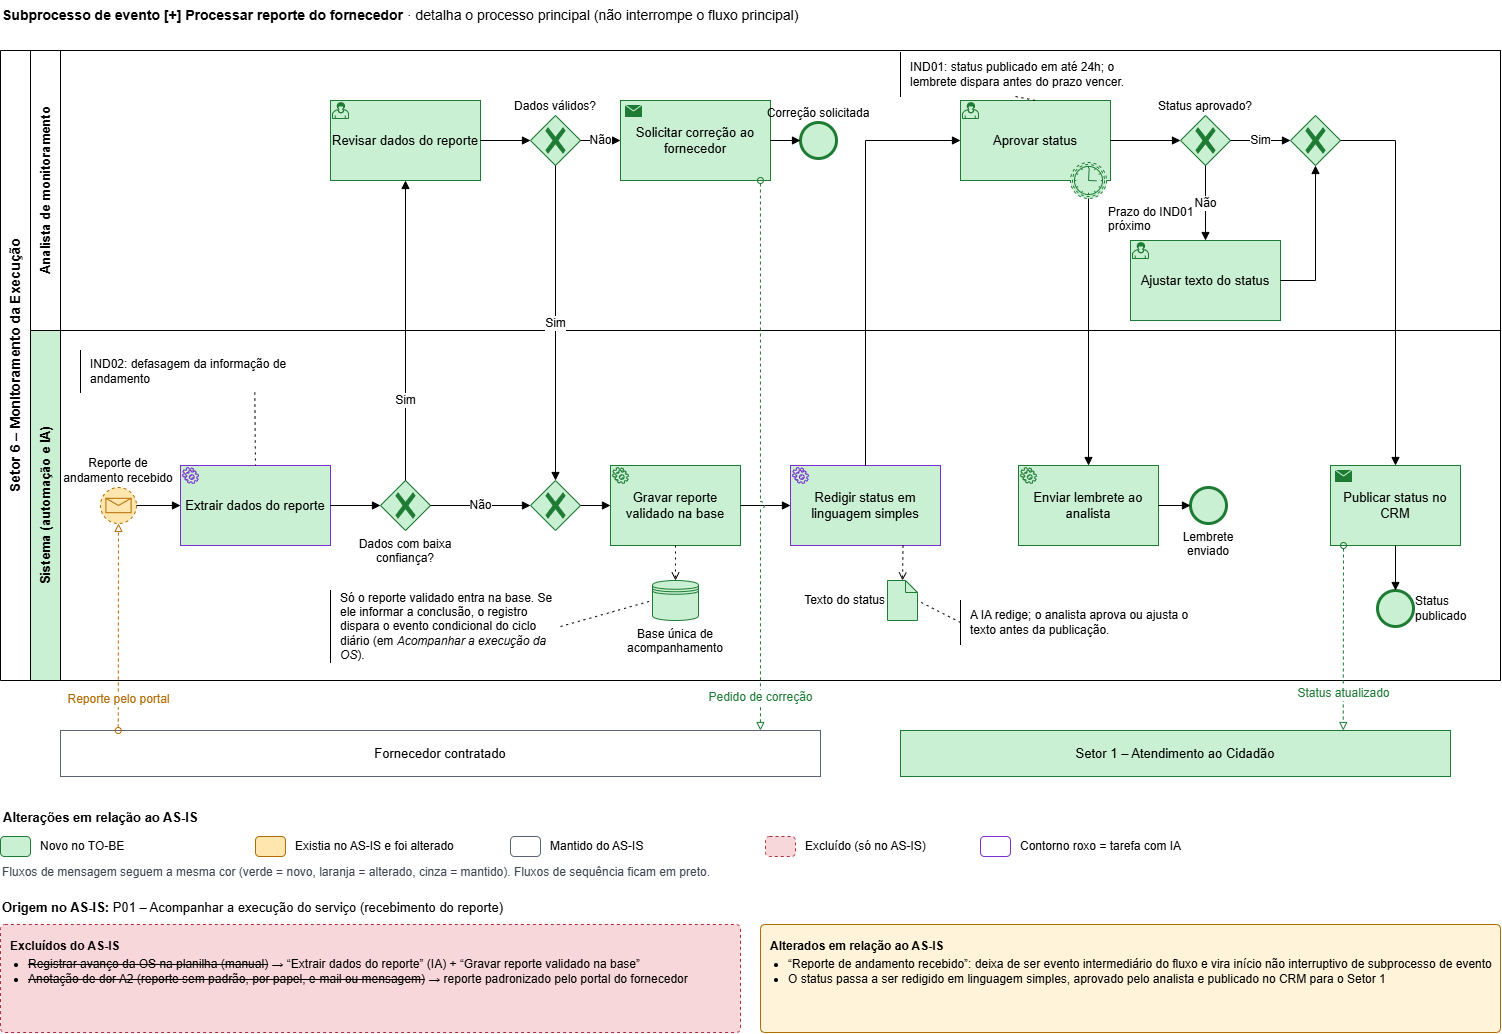

The diagram above was exported from draw.io. Its source (the exported page's mxGraphModel, read from the mxfile embedded in the PNG):
<mxGraphModel dx="1943" dy="1060" grid="0" gridSize="10" guides="1" tooltips="1" connect="1" arrows="1" fold="1" page="1" pageScale="1" pageWidth="1169" pageHeight="827" math="0" shadow="0">
  <root>
    <mxCell id="0" />
    <mxCell id="1" parent="0" />
    <mxCell id="tit" parent="1" style="text;html=1;whiteSpace=wrap;align=left;verticalAlign=top;fontSize=12;fontSize=14;" value="&lt;b&gt;Subprocesso de evento [+] Processar reporte do fornecedor&lt;/b&gt; · detalha o processo principal (não interrompe o fluxo principal)" vertex="1">
      <mxGeometry height="30" width="1100" as="geometry" />
    </mxCell>
    <mxCell id="pool" parent="1" style="swimlane;horizontal=0;startSize=30;html=1;whiteSpace=wrap;fillColor=none;fontSize=14;fontStyle=1;" value="Setor 6 – Monitoramento da Execução" vertex="1">
      <mxGeometry height="630" width="1500" y="50" as="geometry" />
    </mxCell>
    <mxCell id="LA" parent="1" style="swimlane;horizontal=0;startSize=30;html=1;whiteSpace=wrap;fontSize=13;fillColor=none;swimlaneFillColor=none;" value="Analista de monitoramento" vertex="1">
      <mxGeometry height="280" width="1470" x="30" y="50" as="geometry" />
    </mxCell>
    <mxCell id="LS" parent="1" style="swimlane;horizontal=0;startSize=30;html=1;whiteSpace=wrap;fontSize=13;fillColor=#C9F0D3;swimlaneFillColor=none;" value="Sistema (automação e IA)" vertex="1">
      <mxGeometry height="350" width="1470" x="30" y="330" as="geometry" />
    </mxCell>
    <mxCell id="FO" parent="1" style="rounded=0;whiteSpace=wrap;html=1;fontSize=13;fillColor=#FFFFFF;strokeColor=#5B6472;" value="Fornecedor contratado" vertex="1">
      <mxGeometry height="46" width="760" x="60" y="730" as="geometry" />
    </mxCell>
    <mxCell id="S1" parent="1" style="rounded=0;whiteSpace=wrap;html=1;fontSize=13;fillColor=#C9F0D3;strokeColor=#1E7B34;" value="Setor 1 – Atendimento ao Cidadão" vertex="1">
      <mxGeometry height="46" width="550" x="900" y="730" as="geometry" />
    </mxCell>
    <mxCell id="st" parent="1" style="shape=mxgraph.bpmn.event;outline=eventNonint;symbol=message;html=1;whiteSpace=wrap;fontSize=12;labelWidth=110;verticalLabelPosition=top;verticalAlign=bottom;fillColor=#FFE6AE;strokeColor=#B26B00;" value="Reporte de andamento recebido" vertex="1">
      <mxGeometry height="36" width="36" x="100" y="487" as="geometry" />
    </mxCell>
    <mxCell id="ext" parent="1" style="shape=mxgraph.bpmn.task;taskMarker=service;html=1;whiteSpace=wrap;fontSize=13;arcSize=12;strokeWidth=1;fillColor=#C9F0D3;strokeColor=#7B2FD0;dashed=0;" value="Extrair dados do reporte" vertex="1">
      <mxGeometry height="80" width="150" x="180" y="465" as="geometry" />
    </mxCell>
    <mxCell id="g_c" parent="1" style="shape=mxgraph.bpmn.gateway2;gwType=exclusive;html=1;whiteSpace=wrap;fontSize=12;labelWidth=130;verticalLabelPosition=bottom;verticalAlign=top;fillColor=#C9F0D3;strokeColor=#1E7B34;" value="Dados com baixa confiança?" vertex="1">
      <mxGeometry height="50" width="50" x="380" y="480" as="geometry" />
    </mxCell>
    <mxCell id="rev" parent="1" style="shape=mxgraph.bpmn.task;taskMarker=user;html=1;whiteSpace=wrap;fontSize=13;arcSize=12;fillColor=#C9F0D3;strokeColor=#1E7B34;" value="Revisar dados do reporte" vertex="1">
      <mxGeometry height="80" width="150" x="330" y="100" as="geometry" />
    </mxCell>
    <mxCell id="g_v" parent="1" style="shape=mxgraph.bpmn.gateway2;gwType=exclusive;html=1;whiteSpace=wrap;fontSize=12;labelWidth=130;verticalLabelPosition=top;verticalAlign=bottom;fillColor=#C9F0D3;strokeColor=#1E7B34;" value="Dados válidos?" vertex="1">
      <mxGeometry height="50" width="50" x="530" y="115" as="geometry" />
    </mxCell>
    <mxCell id="cor" parent="1" style="shape=mxgraph.bpmn.task;taskMarker=send;html=1;whiteSpace=wrap;fontSize=13;arcSize=12;fillColor=#C9F0D3;strokeColor=#1E7B34;" value="Solicitar correção ao fornecedor" vertex="1">
      <mxGeometry height="80" width="150" x="620" y="100" as="geometry" />
    </mxCell>
    <mxCell id="e_cor" parent="1" style="shape=mxgraph.bpmn.event;outline=end;symbol=general;html=1;whiteSpace=wrap;fontSize=12;labelWidth=110;verticalLabelPosition=top;verticalAlign=bottom;fillColor=#C9F0D3;strokeColor=#1E7B34;" value="Correção solicitada" vertex="1">
      <mxGeometry height="36" width="36" x="800" y="122" as="geometry" />
    </mxCell>
    <mxCell id="m1" parent="1" style="shape=mxgraph.bpmn.gateway2;gwType=exclusive;html=1;whiteSpace=wrap;fontSize=12;labelWidth=130;verticalLabelPosition=top;verticalAlign=bottom;fillColor=#C9F0D3;strokeColor=#1E7B34;" value="" vertex="1">
      <mxGeometry height="50" width="50" x="530" y="480" as="geometry" />
    </mxCell>
    <mxCell id="sav" parent="1" style="shape=mxgraph.bpmn.task;taskMarker=service;html=1;whiteSpace=wrap;fontSize=13;arcSize=12;fillColor=#C9F0D3;strokeColor=#1E7B34;" value="Gravar reporte validado na base" vertex="1">
      <mxGeometry height="80" width="130" x="610" y="465" as="geometry" />
    </mxCell>
    <mxCell id="stat" parent="1" style="shape=mxgraph.bpmn.task;taskMarker=service;html=1;whiteSpace=wrap;fontSize=13;arcSize=12;strokeWidth=1;fillColor=#C9F0D3;strokeColor=#7B2FD0;dashed=0;" value="Redigir status em linguagem simples" vertex="1">
      <mxGeometry height="80" width="150" x="790" y="465" as="geometry" />
    </mxCell>
    <mxCell id="aprov" parent="1" style="shape=mxgraph.bpmn.task;taskMarker=user;html=1;whiteSpace=wrap;fontSize=13;arcSize=12;fillColor=#C9F0D3;strokeColor=#1E7B34;" value="Aprovar status" vertex="1">
      <mxGeometry height="80" width="150" x="960" y="100" as="geometry" />
    </mxCell>
    <mxCell id="b_ind" parent="1" style="shape=mxgraph.bpmn.event;outline=boundNonint;symbol=timer;html=1;whiteSpace=wrap;fontSize=12;labelWidth=110;labelPosition=right;verticalLabelPosition=bottom;align=left;verticalAlign=top;labelWidth=90;fillColor=#C9F0D3;strokeColor=#1E7B34;" value="Prazo do IND01 próximo" vertex="1">
      <mxGeometry height="36" width="36" x="1070" y="162" as="geometry" />
    </mxCell>
    <mxCell id="lemb" parent="1" style="shape=mxgraph.bpmn.task;taskMarker=service;html=1;whiteSpace=wrap;fontSize=13;arcSize=12;fillColor=#C9F0D3;strokeColor=#1E7B34;" value="Enviar lembrete ao analista" vertex="1">
      <mxGeometry height="80" width="140" x="1018" y="465" as="geometry" />
    </mxCell>
    <mxCell id="e_lem" parent="1" style="shape=mxgraph.bpmn.event;outline=end;symbol=general;html=1;whiteSpace=wrap;fontSize=12;labelWidth=110;verticalLabelPosition=bottom;verticalAlign=top;labelWidth=70;fillColor=#C9F0D3;strokeColor=#1E7B34;" value="Lembrete enviado" vertex="1">
      <mxGeometry height="36" width="36" x="1190" y="487" as="geometry" />
    </mxCell>
    <mxCell id="g_a" parent="1" style="shape=mxgraph.bpmn.gateway2;gwType=exclusive;html=1;whiteSpace=wrap;fontSize=12;labelWidth=130;verticalLabelPosition=top;verticalAlign=bottom;fillColor=#C9F0D3;strokeColor=#1E7B34;" value="Status aprovado?" vertex="1">
      <mxGeometry height="50" width="50" x="1180" y="115" as="geometry" />
    </mxCell>
    <mxCell id="aj" parent="1" style="shape=mxgraph.bpmn.task;taskMarker=user;html=1;whiteSpace=wrap;fontSize=13;arcSize=12;fillColor=#C9F0D3;strokeColor=#1E7B34;" value="Ajustar texto do status" vertex="1">
      <mxGeometry height="80" width="150" x="1130" y="240" as="geometry" />
    </mxCell>
    <mxCell id="m2" parent="1" style="shape=mxgraph.bpmn.gateway2;gwType=exclusive;html=1;whiteSpace=wrap;fontSize=12;labelWidth=130;verticalLabelPosition=top;verticalAlign=bottom;fillColor=#C9F0D3;strokeColor=#1E7B34;" value="" vertex="1">
      <mxGeometry height="50" width="50" x="1290" y="115" as="geometry" />
    </mxCell>
    <mxCell id="pub" parent="1" style="shape=mxgraph.bpmn.task;taskMarker=send;html=1;whiteSpace=wrap;fontSize=13;arcSize=12;fillColor=#C9F0D3;strokeColor=#1E7B34;" value="Publicar status no CRM" vertex="1">
      <mxGeometry height="80" width="130" x="1330" y="465" as="geometry" />
    </mxCell>
    <mxCell id="e_pub" parent="1" style="shape=mxgraph.bpmn.event;outline=end;symbol=general;html=1;whiteSpace=wrap;fontSize=12;labelWidth=110;labelPosition=right;verticalLabelPosition=middle;align=left;verticalAlign=middle;labelWidth=80;fillColor=#C9F0D3;strokeColor=#1E7B34;" value="Status publicado" vertex="1">
      <mxGeometry height="36" width="36" x="1377" y="590" as="geometry" />
    </mxCell>
    <mxCell id="ds" parent="1" style="shape=datastore;html=1;whiteSpace=wrap;fontSize=12;labelWidth=110;verticalLabelPosition=bottom;verticalAlign=top;fillColor=#C9F0D3;strokeColor=#1E7B34;" value="Base única de acompanhamento" vertex="1">
      <mxGeometry height="40" width="46" x="652" y="580" as="geometry" />
    </mxCell>
    <mxCell id="do_stat" parent="1" style="shape=mxgraph.bpmn.data;size=12;html=1;whiteSpace=wrap;fontSize=12;labelWidth=150;labelPosition=left;verticalLabelPosition=middle;align=right;verticalAlign=middle;labelWidth=90;fillColor=#C9F0D3;strokeColor=#1E7B34;" value="Texto do status" vertex="1">
      <mxGeometry height="40" width="30" x="887" y="580" as="geometry" />
    </mxCell>
    <mxCell id="e1" edge="1" parent="1" source="st" style="edgeStyle=orthogonalEdgeStyle;html=1;endArrow=block;endFill=1;fontSize=12;rounded=0;jumpStyle=arc;jumpSize=8;labelBackgroundColor=#FFFFFF;" target="ext" value="">
      <mxGeometry relative="1" as="geometry" />
    </mxCell>
    <mxCell id="e2" edge="1" parent="1" source="ext" style="edgeStyle=orthogonalEdgeStyle;html=1;endArrow=block;endFill=1;fontSize=12;rounded=0;jumpStyle=arc;jumpSize=8;labelBackgroundColor=#FFFFFF;" target="g_c" value="">
      <mxGeometry relative="1" as="geometry" />
    </mxCell>
    <mxCell id="e3" edge="1" parent="1" source="g_c" style="edgeStyle=orthogonalEdgeStyle;html=1;endArrow=block;endFill=1;fontSize=12;rounded=0;jumpStyle=arc;jumpSize=8;labelBackgroundColor=#FFFFFF;exitX=0.5;exitY=0;entryX=0.5;entryY=1;" target="rev" value="Sim">
      <mxGeometry relative="1" x="-0.47" as="geometry" />
    </mxCell>
    <mxCell id="e4" edge="1" parent="1" source="g_c" style="edgeStyle=orthogonalEdgeStyle;html=1;endArrow=block;endFill=1;fontSize=12;rounded=0;jumpStyle=arc;jumpSize=8;labelBackgroundColor=#FFFFFF;" target="m1" value="Não">
      <mxGeometry relative="1" as="geometry" />
    </mxCell>
    <mxCell id="e5" edge="1" parent="1" source="rev" style="edgeStyle=orthogonalEdgeStyle;html=1;endArrow=block;endFill=1;fontSize=12;rounded=0;jumpStyle=arc;jumpSize=8;labelBackgroundColor=#FFFFFF;" target="g_v" value="">
      <mxGeometry relative="1" as="geometry" />
    </mxCell>
    <mxCell id="e6" edge="1" parent="1" source="g_v" style="edgeStyle=orthogonalEdgeStyle;html=1;endArrow=block;endFill=1;fontSize=12;rounded=0;jumpStyle=arc;jumpSize=8;labelBackgroundColor=#FFFFFF;" target="cor" value="Não">
      <mxGeometry relative="1" as="geometry" />
    </mxCell>
    <mxCell id="e7" edge="1" parent="1" source="cor" style="edgeStyle=orthogonalEdgeStyle;html=1;endArrow=block;endFill=1;fontSize=12;rounded=0;jumpStyle=arc;jumpSize=8;labelBackgroundColor=#FFFFFF;" target="e_cor" value="">
      <mxGeometry relative="1" as="geometry" />
    </mxCell>
    <mxCell id="e8" edge="1" parent="1" source="g_v" style="edgeStyle=orthogonalEdgeStyle;html=1;endArrow=block;endFill=1;fontSize=12;rounded=0;jumpStyle=arc;jumpSize=8;labelBackgroundColor=#FFFFFF;exitX=0.5;exitY=1;entryX=0.5;entryY=0;" target="m1" value="Sim">
      <mxGeometry relative="1" as="geometry" />
    </mxCell>
    <mxCell id="e9" edge="1" parent="1" source="m1" style="edgeStyle=orthogonalEdgeStyle;html=1;endArrow=block;endFill=1;fontSize=12;rounded=0;jumpStyle=arc;jumpSize=8;labelBackgroundColor=#FFFFFF;" target="sav" value="">
      <mxGeometry relative="1" as="geometry" />
    </mxCell>
    <mxCell id="e10" edge="1" parent="1" source="sav" style="edgeStyle=orthogonalEdgeStyle;html=1;endArrow=block;endFill=1;fontSize=12;rounded=0;jumpStyle=arc;jumpSize=8;labelBackgroundColor=#FFFFFF;" target="stat" value="">
      <mxGeometry relative="1" as="geometry" />
    </mxCell>
    <mxCell id="e11" edge="1" parent="1" source="stat" style="edgeStyle=orthogonalEdgeStyle;html=1;endArrow=block;endFill=1;fontSize=12;rounded=0;jumpStyle=arc;jumpSize=8;labelBackgroundColor=#FFFFFF;exitX=0.5;exitY=0;entryX=0;entryY=0.5;" target="aprov" value="">
      <mxGeometry relative="1" as="geometry">
        <Array as="points">
          <mxPoint x="865" y="140" />
        </Array>
      </mxGeometry>
    </mxCell>
    <mxCell id="e12" edge="1" parent="1" source="aprov" style="edgeStyle=orthogonalEdgeStyle;html=1;endArrow=block;endFill=1;fontSize=12;rounded=0;jumpStyle=arc;jumpSize=8;labelBackgroundColor=#FFFFFF;" target="g_a" value="">
      <mxGeometry relative="1" as="geometry" />
    </mxCell>
    <mxCell id="e13" edge="1" parent="1" source="g_a" style="edgeStyle=orthogonalEdgeStyle;html=1;endArrow=block;endFill=1;fontSize=12;rounded=0;jumpStyle=arc;jumpSize=8;labelBackgroundColor=#FFFFFF;" target="m2" value="Sim">
      <mxGeometry relative="1" as="geometry" />
    </mxCell>
    <mxCell id="e14" edge="1" parent="1" source="g_a" style="edgeStyle=orthogonalEdgeStyle;html=1;endArrow=block;endFill=1;fontSize=12;rounded=0;jumpStyle=arc;jumpSize=8;labelBackgroundColor=#FFFFFF;exitX=0.5;exitY=1;entryX=0.5;entryY=0;" target="aj" value="Não">
      <mxGeometry relative="1" as="geometry" />
    </mxCell>
    <mxCell id="e15" edge="1" parent="1" source="aj" style="edgeStyle=orthogonalEdgeStyle;html=1;endArrow=block;endFill=1;fontSize=12;rounded=0;jumpStyle=arc;jumpSize=8;labelBackgroundColor=#FFFFFF;exitX=1;exitY=0.5;entryX=0.5;entryY=1;" target="m2" value="">
      <mxGeometry relative="1" as="geometry">
        <Array as="points">
          <mxPoint x="1315" y="280" />
        </Array>
      </mxGeometry>
    </mxCell>
    <mxCell id="e16" edge="1" parent="1" source="m2" style="edgeStyle=orthogonalEdgeStyle;html=1;endArrow=block;endFill=1;fontSize=12;rounded=0;jumpStyle=arc;jumpSize=8;labelBackgroundColor=#FFFFFF;exitX=1;exitY=0.5;entryX=0.5;entryY=0;" target="pub" value="">
      <mxGeometry relative="1" as="geometry">
        <Array as="points">
          <mxPoint x="1395" y="140" />
        </Array>
      </mxGeometry>
    </mxCell>
    <mxCell id="e17" edge="1" parent="1" source="pub" style="edgeStyle=orthogonalEdgeStyle;html=1;endArrow=block;endFill=1;fontSize=12;rounded=0;jumpStyle=arc;jumpSize=8;labelBackgroundColor=#FFFFFF;exitX=0.5;exitY=1;entryX=0.5;entryY=0;" target="e_pub" value="">
      <mxGeometry relative="1" as="geometry" />
    </mxCell>
    <mxCell id="e18" edge="1" parent="1" source="b_ind" style="edgeStyle=orthogonalEdgeStyle;html=1;endArrow=block;endFill=1;fontSize=12;rounded=0;jumpStyle=arc;jumpSize=8;labelBackgroundColor=#FFFFFF;exitX=0.5;exitY=1;entryX=0.5;entryY=0;" target="lemb" value="">
      <mxGeometry relative="1" as="geometry" />
    </mxCell>
    <mxCell id="e19" edge="1" parent="1" source="lemb" style="edgeStyle=orthogonalEdgeStyle;html=1;endArrow=block;endFill=1;fontSize=12;rounded=0;jumpStyle=arc;jumpSize=8;labelBackgroundColor=#FFFFFF;" target="e_lem" value="">
      <mxGeometry relative="1" as="geometry" />
    </mxCell>
    <mxCell id="e20" edge="1" parent="1" source="FO" style="edgeStyle=orthogonalEdgeStyle;html=1;dashed=1;startArrow=oval;startFill=0;endArrow=block;endFill=0;fontSize=12;rounded=0;jumpStyle=arc;jumpSize=8;labelBackgroundColor=#FFFFFF;exitX=0.076;exitY=0;entryX=0.5;entryY=1;strokeColor=#B26B00;fontColor=#B26B00;" target="st" value="Reporte pelo portal">
      <mxGeometry relative="1" x="-0.7" as="geometry" />
    </mxCell>
    <mxCell id="e21" edge="1" parent="1" source="cor" style="edgeStyle=orthogonalEdgeStyle;html=1;dashed=1;startArrow=oval;startFill=0;endArrow=block;endFill=0;fontSize=12;rounded=0;jumpStyle=arc;jumpSize=8;labelBackgroundColor=#FFFFFF;exitX=0.933;exitY=1;entryX=0.921;entryY=0;strokeColor=#1E7B34;fontColor=#1E7B34;" target="FO" value="Pedido de correção">
      <mxGeometry relative="1" x="0.88" as="geometry" />
    </mxCell>
    <mxCell id="e22" edge="1" parent="1" source="pub" style="edgeStyle=orthogonalEdgeStyle;html=1;dashed=1;startArrow=oval;startFill=0;endArrow=block;endFill=0;fontSize=12;rounded=0;jumpStyle=arc;jumpSize=8;labelBackgroundColor=#FFFFFF;exitX=0.1;exitY=1;entryX=0.805;entryY=0;strokeColor=#1E7B34;fontColor=#1E7B34;" target="S1" value="Status atualizado">
      <mxGeometry relative="1" x="0.6" as="geometry" />
    </mxCell>
    <mxCell id="e23" edge="1" parent="1" source="sav" style="edgeStyle=orthogonalEdgeStyle;html=1;dashed=1;dashPattern=2 4;endArrow=open;rounded=0;jumpStyle=arc;exitX=0.5;exitY=1;entryX=0.5;entryY=0;" target="ds" value="">
      <mxGeometry relative="1" as="geometry" />
    </mxCell>
    <mxCell id="e24" edge="1" parent="1" source="stat" style="edgeStyle=orthogonalEdgeStyle;html=1;dashed=1;dashPattern=2 4;endArrow=open;rounded=0;jumpStyle=arc;exitX=0.75;exitY=1;entryX=0.5;entryY=0;" target="do_stat" value="">
      <mxGeometry relative="1" as="geometry" />
    </mxCell>
    <mxCell id="a_ind02" parent="1" style="shape=partialRectangle;html=1;top=0;right=0;bottom=0;fillColor=none;align=left;spacingLeft=8;whiteSpace=wrap;fontSize=12;" value="IND02: defasagem da informação de andamento" vertex="1">
      <mxGeometry height="42" width="210" x="80" y="350" as="geometry" />
    </mxCell>
    <mxCell id="e25" edge="1" parent="1" source="a_ind02" style="html=1;dashed=1;dashPattern=2 4;endArrow=none;exitX=0.83;exitY=1;entryX=0.5;entryY=0;" target="ext" value="">
      <mxGeometry relative="1" as="geometry" />
    </mxCell>
    <mxCell id="a_ind01" parent="1" style="shape=partialRectangle;html=1;top=0;right=0;bottom=0;fillColor=none;align=left;spacingLeft=8;whiteSpace=wrap;fontSize=12;" value="IND01: status publicado em até 24h; o lembrete dispara antes do prazo vencer." vertex="1">
      <mxGeometry height="44" width="230" x="900" y="52" as="geometry" />
    </mxCell>
    <mxCell id="e26" edge="1" parent="1" source="a_ind01" style="html=1;dashed=1;dashPattern=2 4;endArrow=none;exitX=0.5;exitY=1;entryX=0.5;entryY=0;" target="aprov" value="">
      <mxGeometry relative="1" as="geometry" />
    </mxCell>
    <mxCell id="a_ia" parent="1" style="shape=partialRectangle;html=1;top=0;right=0;bottom=0;fillColor=none;align=left;spacingLeft=8;whiteSpace=wrap;fontSize=12;" value="A IA redige; o analista aprova ou ajusta o texto antes da publicação." vertex="1">
      <mxGeometry height="44" width="230" x="960" y="600" as="geometry" />
    </mxCell>
    <mxCell id="e27" edge="1" parent="1" source="a_ia" style="html=1;dashed=1;dashPattern=2 4;endArrow=none;exitX=0;exitY=0.5;entryX=1;entryY=0.5;" target="do_stat" value="">
      <mxGeometry relative="1" as="geometry" />
    </mxCell>
    <mxCell id="a_conc" parent="1" style="shape=partialRectangle;html=1;top=0;right=0;bottom=0;fillColor=none;align=left;spacingLeft=8;whiteSpace=wrap;fontSize=12;" value="Só o reporte validado entra na base. Se ele informar a conclusão, o registro dispara o evento condicional do ciclo diário (em &lt;i&gt;Acompanhar a execução da OS&lt;/i&gt;)." vertex="1">
      <mxGeometry height="72" width="230" x="330" y="590" as="geometry" />
    </mxCell>
    <mxCell id="e28" edge="1" parent="1" source="a_conc" style="html=1;dashed=1;dashPattern=2 4;endArrow=none;exitX=1;exitY=0.5;entryX=0;entryY=0.5;" target="ds" value="">
      <mxGeometry relative="1" as="geometry" />
    </mxCell>
    <mxCell id="lg_t" parent="1" style="text;html=1;whiteSpace=wrap;align=left;verticalAlign=middle;fontSize=12;fontSize=13;" value="&lt;b&gt;Alterações em relação ao AS-IS&lt;/b&gt;" vertex="1">
      <mxGeometry height="22" width="420" x="1" y="806" as="geometry" />
    </mxCell>
    <mxCell id="lg_novo" parent="1" style="rounded=1;arcSize=20;html=1;fillColor=#C9F0D3;strokeColor=#1E7B34;" value="" vertex="1">
      <mxGeometry height="20" width="30" y="836" as="geometry" />
    </mxCell>
    <mxCell id="lg_novo_t" parent="1" style="text;html=1;whiteSpace=wrap;align=left;verticalAlign=middle;fontSize=12;" value="Novo no TO-BE" vertex="1">
      <mxGeometry height="20" width="210" x="38" y="836" as="geometry" />
    </mxCell>
    <mxCell id="lg_alt" parent="1" style="rounded=1;arcSize=20;html=1;fillColor=#FFE6AE;strokeColor=#B26B00;" value="" vertex="1">
      <mxGeometry height="20" width="30" x="255" y="836" as="geometry" />
    </mxCell>
    <mxCell id="lg_alt_t" parent="1" style="text;html=1;whiteSpace=wrap;align=left;verticalAlign=middle;fontSize=12;" value="Existia no AS-IS e foi alterado" vertex="1">
      <mxGeometry height="20" width="210" x="293" y="836" as="geometry" />
    </mxCell>
    <mxCell id="lg_man" parent="1" style="rounded=1;arcSize=20;html=1;fillColor=#FFFFFF;strokeColor=#5B6472;" value="" vertex="1">
      <mxGeometry height="20" width="30" x="510" y="836" as="geometry" />
    </mxCell>
    <mxCell id="lg_man_t" parent="1" style="text;html=1;whiteSpace=wrap;align=left;verticalAlign=middle;fontSize=12;" value="Mantido do AS-IS" vertex="1">
      <mxGeometry height="20" width="210" x="548" y="836" as="geometry" />
    </mxCell>
    <mxCell id="lg_exc" parent="1" style="rounded=1;arcSize=20;html=1;fillColor=#F8D7DA;strokeColor=#B02A37;dashed=1;" value="" vertex="1">
      <mxGeometry height="20" width="30" x="765" y="836" as="geometry" />
    </mxCell>
    <mxCell id="lg_exc_t" parent="1" style="text;html=1;whiteSpace=wrap;align=left;verticalAlign=middle;fontSize=12;" value="Excluído (só no AS-IS)" vertex="1">
      <mxGeometry height="20" width="170" x="803" y="836" as="geometry" />
    </mxCell>
    <mxCell id="lg_ia" parent="1" style="rounded=1;arcSize=20;html=1;fillColor=#FFFFFF;strokeColor=#7B2FD0;" value="" vertex="1">
      <mxGeometry height="20" width="30" x="980" y="836" as="geometry" />
    </mxCell>
    <mxCell id="lg_ia_t" parent="1" style="text;html=1;whiteSpace=wrap;align=left;verticalAlign=middle;fontSize=12;" value="Contorno roxo = tarefa com IA" vertex="1">
      <mxGeometry height="20" width="210" x="1018" y="836" as="geometry" />
    </mxCell>
    <mxCell id="lg_msg" parent="1" style="text;html=1;whiteSpace=wrap;align=left;verticalAlign=middle;fontSize=12;fontColor=#3F4553;" value="Fluxos de mensagem seguem a mesma cor (verde = novo, laranja = alterado, cinza = mantido). Fluxos de sequência ficam em preto." vertex="1">
      <mxGeometry height="20" width="1150" y="862" as="geometry" />
    </mxCell>
    <mxCell id="org_t" parent="1" style="text;html=1;whiteSpace=wrap;align=left;verticalAlign=middle;fontSize=12;fontSize=13;" value="&lt;b&gt;Origem no AS-IS:&lt;/b&gt; P01 – Acompanhar a execução do serviço (recebimento do reporte)" vertex="1">
      <mxGeometry height="22" width="1500" y="896" as="geometry" />
    </mxCell>
    <mxCell id="exc_box" parent="1" style="rounded=1;arcSize=4;html=1;whiteSpace=wrap;align=left;verticalAlign=top;spacing=10;fontSize=12;fillColor=#F8D7DA;strokeColor=#B02A37;dashed=1;" value="&lt;b&gt;Excluídos do AS-IS&lt;/b&gt;&lt;ul style='margin:4px 0 0 0;padding-left:18px'&gt;&lt;li&gt;&lt;s&gt;Registrar avanço da OS na planilha (manual)&lt;/s&gt; → “Extrair dados do reporte” (IA) + “Gravar reporte validado na base”&lt;/li&gt;&lt;li&gt;&lt;s&gt;Anotação de dor A2 (reporte sem padrão, por papel, e-mail ou mensagem)&lt;/s&gt; → reporte padronizado pelo portal do fornecedor&lt;/li&gt;&lt;/ul&gt;" vertex="1">
      <mxGeometry height="108" width="740" y="924" as="geometry" />
    </mxCell>
    <mxCell id="alt_box" parent="1" style="rounded=1;arcSize=4;html=1;whiteSpace=wrap;align=left;verticalAlign=top;spacing=10;fontSize=12;fillColor=#FFF4DA;strokeColor=#B26B00;" value="&lt;b&gt;Alterados em relação ao AS-IS&lt;/b&gt;&lt;ul style='margin:4px 0 0 0;padding-left:18px'&gt;&lt;li&gt;“Reporte de andamento recebido”: deixa de ser evento intermediário do fluxo e vira início não interruptivo de subprocesso de evento&lt;/li&gt;&lt;li&gt;O status passa a ser redigido em linguagem simples, aprovado pelo analista e publicado no CRM para o Setor 1&lt;/li&gt;&lt;/ul&gt;" vertex="1">
      <mxGeometry height="108" width="740" x="760" y="924" as="geometry" />
    </mxCell>
  </root>
</mxGraphModel>